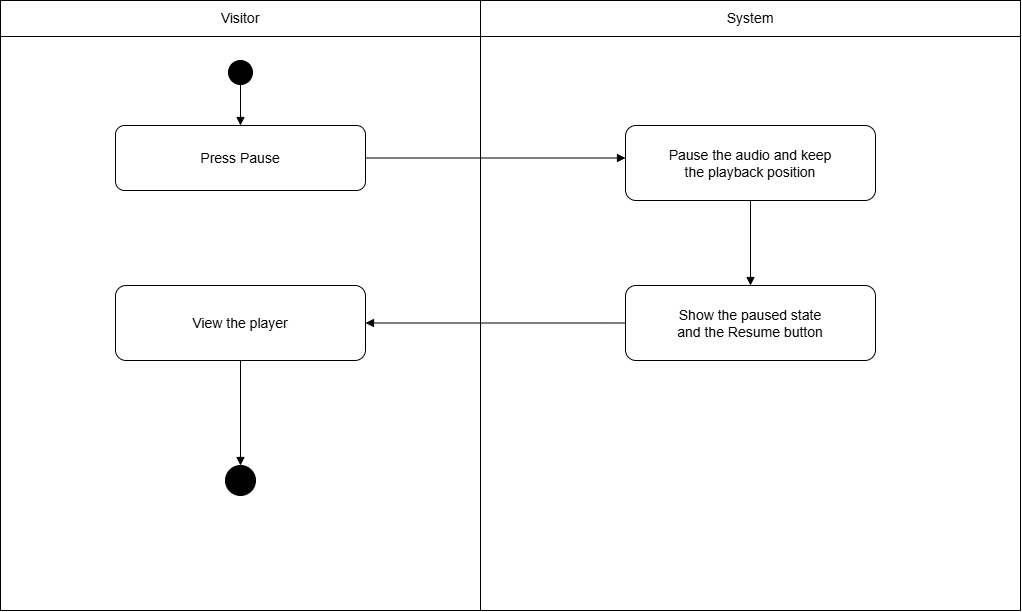

The diagram above was exported from draw.io. Its source (the exported page's mxGraphModel, read from the mxfile embedded in the PNG):
<mxGraphModel dx="2054" dy="1137" grid="1" gridSize="10" guides="1" tooltips="1" connect="1" arrows="1" fold="1" page="1" pageScale="1" pageWidth="1060" pageHeight="700" background="#FFFFFF" math="0" shadow="0">
  <root>
    <mxCell id="0" />
    <mxCell id="1" parent="0" />
    <mxCell id="lane1" parent="1" style="whiteSpace=wrap;html=0;fillColor=#FFFFFF;strokeColor=#000000;fontColor=#000000;fontSize=14;rounded=0;" value="" vertex="1">
      <mxGeometry height="610" width="480" x="20" y="60" as="geometry" />
    </mxCell>
    <mxCell id="lane2" parent="1" style="whiteSpace=wrap;html=0;fillColor=#FFFFFF;strokeColor=#000000;fontColor=#000000;fontSize=14;rounded=0;" value="" vertex="1">
      <mxGeometry height="610" width="540" x="500" y="60" as="geometry" />
    </mxCell>
    <mxCell id="head1" parent="1" style="whiteSpace=wrap;html=0;fillColor=#FFFFFF;strokeColor=#000000;fontColor=#000000;fontSize=14;rounded=0;" value="Visitor" vertex="1">
      <mxGeometry height="36" width="480" x="20" y="60" as="geometry" />
    </mxCell>
    <mxCell id="head2" parent="1" style="whiteSpace=wrap;html=0;fillColor=#FFFFFF;strokeColor=#000000;fontColor=#000000;fontSize=14;rounded=0;" value="System" vertex="1">
      <mxGeometry height="36" width="540" x="500" y="60" as="geometry" />
    </mxCell>
    <mxCell id="start" parent="1" style="whiteSpace=wrap;html=0;fillColor=#FFFFFF;strokeColor=#000000;fontColor=#000000;fontSize=14;ellipse;fillColor=#000000;" value="" vertex="1">
      <mxGeometry height="24" width="24" x="248" y="120" as="geometry" />
    </mxCell>
    <mxCell id="pause" parent="1" style="whiteSpace=wrap;html=0;fillColor=#FFFFFF;strokeColor=#000000;fontColor=#000000;fontSize=14;rounded=1;arcSize=14;" value="Press Pause" vertex="1">
      <mxGeometry height="65" width="250" x="135" y="185" as="geometry" />
    </mxCell>
    <mxCell id="hold" parent="1" style="whiteSpace=wrap;html=0;fillColor=#FFFFFF;strokeColor=#000000;fontColor=#000000;fontSize=14;rounded=1;arcSize=14;" value="Pause the audio and keep&#10;the playback position" vertex="1">
      <mxGeometry height="75" width="250" x="645" y="185" as="geometry" />
    </mxCell>
    <mxCell id="display" parent="1" style="whiteSpace=wrap;html=0;fillColor=#FFFFFF;strokeColor=#000000;fontColor=#000000;fontSize=14;rounded=1;arcSize=14;" value="Show the paused state&#10;and the Resume button" vertex="1">
      <mxGeometry height="75" width="250" x="645" y="345" as="geometry" />
    </mxCell>
    <mxCell id="view" parent="1" style="whiteSpace=wrap;html=0;fillColor=#FFFFFF;strokeColor=#000000;fontColor=#000000;fontSize=14;rounded=1;arcSize=14;" value="View the player" vertex="1">
      <mxGeometry height="75" width="250" x="135" y="345" as="geometry" />
    </mxCell>
    <mxCell id="end" parent="1" style="whiteSpace=wrap;html=0;fillColor=#FFFFFF;strokeColor=#000000;fontColor=#000000;fontSize=14;ellipse;shape=doubleEllipse;fillColor=#000000;" value="" vertex="1">
      <mxGeometry height="30" width="30" x="245" y="525" as="geometry" />
    </mxCell>
    <mxCell id="e1" edge="1" parent="1" source="start" style="edgeStyle=none;rounded=0;html=0;endArrow=block;endFill=1;strokeColor=#000000;fontColor=#000000;fontSize=14;labelBackgroundColor=#FFFFFF;exitX=0.5;exitY=1.0;exitDx=0;exitDy=0;entryX=0.5;entryY=0.0;entryDx=0;entryDy=0;" target="pause" value="">
      <mxGeometry relative="1" as="geometry">
        <Array as="points" />
      </mxGeometry>
    </mxCell>
    <mxCell id="e2" edge="1" parent="1" source="pause" style="edgeStyle=none;rounded=0;html=0;endArrow=block;endFill=1;strokeColor=#000000;fontColor=#000000;fontSize=14;labelBackgroundColor=#FFFFFF;exitX=1.0;exitY=0.5;exitDx=0;exitDy=0;entryX=0.0;entryY=0.43333333333333335;entryDx=0;entryDy=0;" target="hold" value="">
      <mxGeometry relative="1" as="geometry">
        <Array as="points" />
      </mxGeometry>
    </mxCell>
    <mxCell id="e3" edge="1" parent="1" source="hold" style="edgeStyle=none;rounded=0;html=0;endArrow=block;endFill=1;strokeColor=#000000;fontColor=#000000;fontSize=14;labelBackgroundColor=#FFFFFF;exitX=0.5;exitY=1.0;exitDx=0;exitDy=0;entryX=0.5;entryY=0.0;entryDx=0;entryDy=0;" target="display" value="">
      <mxGeometry relative="1" as="geometry">
        <Array as="points" />
      </mxGeometry>
    </mxCell>
    <mxCell id="e4" edge="1" parent="1" source="display" style="edgeStyle=none;rounded=0;html=0;endArrow=block;endFill=1;strokeColor=#000000;fontColor=#000000;fontSize=14;labelBackgroundColor=#FFFFFF;exitX=0.0;exitY=0.5;exitDx=0;exitDy=0;entryX=1.0;entryY=0.5;entryDx=0;entryDy=0;" target="view" value="">
      <mxGeometry relative="1" as="geometry">
        <Array as="points" />
      </mxGeometry>
    </mxCell>
    <mxCell id="e5" edge="1" parent="1" source="view" style="edgeStyle=none;rounded=0;html=0;endArrow=block;endFill=1;strokeColor=#000000;fontColor=#000000;fontSize=14;labelBackgroundColor=#FFFFFF;exitX=0.5;exitY=1.0;exitDx=0;exitDy=0;entryX=0.5;entryY=0.0;entryDx=0;entryDy=0;" target="end" value="">
      <mxGeometry relative="1" as="geometry">
        <Array as="points" />
      </mxGeometry>
    </mxCell>
  </root>
</mxGraphModel>